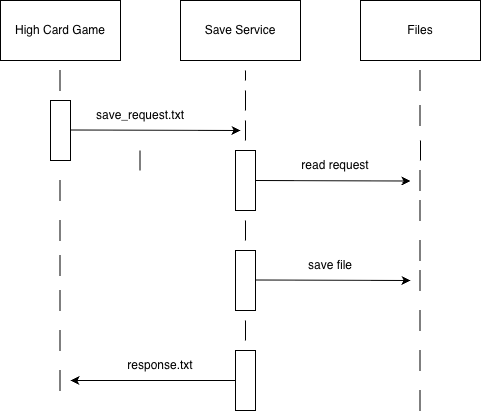

The diagram above was exported from draw.io. Its source (the exported page's mxGraphModel, read from the mxfile embedded in the PNG):
<mxGraphModel dx="741" dy="718" grid="1" gridSize="10" guides="1" tooltips="1" connect="1" arrows="1" fold="1" page="1" pageScale="1" pageWidth="850" pageHeight="1100" math="0" shadow="0">
  <root>
    <mxCell id="0" />
    <mxCell id="1" parent="0" />
    <mxCell id="pUvl5w3p9gc7iCUoIP5C-23" parent="1" style="rounded=0;whiteSpace=wrap;html=1;" value="High Card Game" vertex="1">
      <mxGeometry height="60" width="120" x="180" y="170" as="geometry" />
    </mxCell>
    <mxCell id="pUvl5w3p9gc7iCUoIP5C-24" parent="1" style="rounded=0;whiteSpace=wrap;html=1;" value="Save Service" vertex="1">
      <mxGeometry height="60" width="120" x="360" y="170" as="geometry" />
    </mxCell>
    <mxCell id="pUvl5w3p9gc7iCUoIP5C-25" parent="1" style="rounded=0;whiteSpace=wrap;html=1;" value="Files" vertex="1">
      <mxGeometry height="60" width="120" x="540" y="170" as="geometry" />
    </mxCell>
    <mxCell id="pUvl5w3p9gc7iCUoIP5C-26" edge="1" parent="1" style="endArrow=none;html=1;rounded=0;strokeWidth=1;" value="">
      <mxGeometry height="50" relative="1" width="50" as="geometry">
        <mxPoint x="239.5" y="240" as="sourcePoint" />
        <mxPoint x="239.5" y="260" as="targetPoint" />
      </mxGeometry>
    </mxCell>
    <mxCell id="pUvl5w3p9gc7iCUoIP5C-32" edge="1" parent="1" style="endArrow=none;html=1;rounded=0;strokeWidth=1;" value="">
      <mxGeometry height="50" relative="1" width="50" as="geometry">
        <mxPoint x="425" y="290" as="sourcePoint" />
        <mxPoint x="425" y="310" as="targetPoint" />
      </mxGeometry>
    </mxCell>
    <mxCell id="pUvl5w3p9gc7iCUoIP5C-34" edge="1" parent="1" style="endArrow=none;html=1;rounded=0;strokeWidth=1;" value="">
      <mxGeometry height="50" relative="1" width="50" as="geometry">
        <Array as="points">
          <mxPoint x="319.5" y="330" />
        </Array>
        <mxPoint x="319.5" y="320" as="sourcePoint" />
        <mxPoint x="319.5" y="340" as="targetPoint" />
      </mxGeometry>
    </mxCell>
    <mxCell id="pUvl5w3p9gc7iCUoIP5C-36" edge="1" parent="1" style="endArrow=none;html=1;rounded=0;strokeWidth=1;" value="">
      <mxGeometry height="50" relative="1" width="50" as="geometry">
        <mxPoint x="425" y="240" as="sourcePoint" />
        <mxPoint x="425" y="250" as="targetPoint" />
      </mxGeometry>
    </mxCell>
    <mxCell id="pUvl5w3p9gc7iCUoIP5C-37" edge="1" parent="1" style="endArrow=none;html=1;rounded=0;strokeWidth=1;" value="">
      <mxGeometry height="50" relative="1" width="50" as="geometry">
        <mxPoint x="425" y="260" as="sourcePoint" />
        <mxPoint x="425" y="280" as="targetPoint" />
      </mxGeometry>
    </mxCell>
    <mxCell id="pUvl5w3p9gc7iCUoIP5C-38" parent="1" style="rounded=0;whiteSpace=wrap;html=1;rotation=90;" value="" vertex="1">
      <mxGeometry height="20" width="60" x="210" y="290" as="geometry" />
    </mxCell>
    <mxCell id="pUvl5w3p9gc7iCUoIP5C-39" edge="1" parent="1" source="pUvl5w3p9gc7iCUoIP5C-38" style="edgeStyle=orthogonalEdgeStyle;rounded=0;orthogonalLoop=1;jettySize=auto;html=1;innerLoopWaypoints=1;exitX=1;exitY=0.5;exitDx=0;exitDy=0;" target="pUvl5w3p9gc7iCUoIP5C-38">
      <mxGeometry relative="1" as="geometry" />
    </mxCell>
    <mxCell id="pUvl5w3p9gc7iCUoIP5C-40" edge="1" parent="1" style="endArrow=classic;html=1;rounded=0;" value="">
      <mxGeometry height="50" relative="1" width="50" as="geometry">
        <mxPoint x="250" y="299.5" as="sourcePoint" />
        <mxPoint x="420" y="300" as="targetPoint" />
      </mxGeometry>
    </mxCell>
    <mxCell id="pUvl5w3p9gc7iCUoIP5C-41" parent="1" style="text;html=1;whiteSpace=wrap;strokeColor=none;fillColor=none;align=center;verticalAlign=middle;rounded=0;" value="save_request.txt" vertex="1">
      <mxGeometry height="30" width="60" x="290" y="270" as="geometry" />
    </mxCell>
    <mxCell id="pUvl5w3p9gc7iCUoIP5C-43" parent="1" style="rounded=0;whiteSpace=wrap;html=1;rotation=90;" value="" vertex="1">
      <mxGeometry height="20" width="60" x="395" y="340" as="geometry" />
    </mxCell>
    <mxCell id="pUvl5w3p9gc7iCUoIP5C-44" edge="1" parent="1" style="endArrow=classic;html=1;rounded=0;" value="">
      <mxGeometry height="50" relative="1" width="50" as="geometry">
        <mxPoint x="435" y="350" as="sourcePoint" />
        <mxPoint x="590" y="350.5" as="targetPoint" />
      </mxGeometry>
    </mxCell>
    <mxCell id="pUvl5w3p9gc7iCUoIP5C-45" edge="1" parent="1" style="endArrow=none;html=1;rounded=0;strokeWidth=1;" value="">
      <mxGeometry height="50" relative="1" width="50" as="geometry">
        <mxPoint x="600" y="310" as="sourcePoint" />
        <mxPoint x="600" y="330" as="targetPoint" />
      </mxGeometry>
    </mxCell>
    <mxCell id="pUvl5w3p9gc7iCUoIP5C-46" edge="1" parent="1" style="endArrow=none;html=1;rounded=0;strokeWidth=1;" value="">
      <mxGeometry height="50" relative="1" width="50" as="geometry">
        <mxPoint x="599.5" y="275" as="sourcePoint" />
        <mxPoint x="599.5" y="295" as="targetPoint" />
      </mxGeometry>
    </mxCell>
    <mxCell id="pUvl5w3p9gc7iCUoIP5C-47" edge="1" parent="1" style="endArrow=none;html=1;rounded=0;strokeWidth=1;" value="">
      <mxGeometry height="50" relative="1" width="50" as="geometry">
        <mxPoint x="599.5" y="240" as="sourcePoint" />
        <mxPoint x="599.5" y="260" as="targetPoint" />
      </mxGeometry>
    </mxCell>
    <mxCell id="pUvl5w3p9gc7iCUoIP5C-48" edge="1" parent="1" style="endArrow=none;html=1;rounded=0;strokeWidth=1;" value="">
      <mxGeometry height="50" relative="1" width="50" as="geometry">
        <mxPoint x="599.5" y="340" as="sourcePoint" />
        <mxPoint x="599.5" y="360" as="targetPoint" />
      </mxGeometry>
    </mxCell>
    <mxCell id="pUvl5w3p9gc7iCUoIP5C-49" parent="1" style="rounded=0;whiteSpace=wrap;html=1;rotation=90;" value="" vertex="1">
      <mxGeometry height="20" width="60" x="395" y="440" as="geometry" />
    </mxCell>
    <mxCell id="pUvl5w3p9gc7iCUoIP5C-50" edge="1" parent="1" style="endArrow=none;html=1;rounded=0;strokeWidth=1;" value="">
      <mxGeometry height="50" relative="1" width="50" as="geometry">
        <mxPoint x="599.5" y="440" as="sourcePoint" />
        <mxPoint x="599.5" y="460" as="targetPoint" />
      </mxGeometry>
    </mxCell>
    <mxCell id="pUvl5w3p9gc7iCUoIP5C-51" edge="1" parent="1" style="endArrow=none;html=1;rounded=0;strokeWidth=1;" value="">
      <mxGeometry height="50" relative="1" width="50" as="geometry">
        <mxPoint x="599.5" y="410" as="sourcePoint" />
        <mxPoint x="599.5" y="430" as="targetPoint" />
      </mxGeometry>
    </mxCell>
    <mxCell id="pUvl5w3p9gc7iCUoIP5C-52" edge="1" parent="1" style="endArrow=none;html=1;rounded=0;strokeWidth=1;" value="">
      <mxGeometry height="50" relative="1" width="50" as="geometry">
        <mxPoint x="599.5" y="370" as="sourcePoint" />
        <mxPoint x="599.5" y="390" as="targetPoint" />
      </mxGeometry>
    </mxCell>
    <mxCell id="pUvl5w3p9gc7iCUoIP5C-53" edge="1" parent="1" style="endArrow=none;html=1;rounded=0;strokeWidth=1;" value="">
      <mxGeometry height="50" relative="1" width="50" as="geometry">
        <mxPoint x="425" y="390" as="sourcePoint" />
        <mxPoint x="425" y="410" as="targetPoint" />
      </mxGeometry>
    </mxCell>
    <mxCell id="pUvl5w3p9gc7iCUoIP5C-54" edge="1" parent="1" style="endArrow=none;html=1;rounded=0;strokeWidth=1;" value="">
      <mxGeometry height="50" relative="1" width="50" as="geometry">
        <mxPoint x="650" y="360" as="sourcePoint" />
        <mxPoint x="650" y="360" as="targetPoint" />
      </mxGeometry>
    </mxCell>
    <mxCell id="pUvl5w3p9gc7iCUoIP5C-55" edge="1" parent="1" style="endArrow=classic;html=1;rounded=0;" value="">
      <mxGeometry height="50" relative="1" width="50" as="geometry">
        <mxPoint x="435" y="449.5" as="sourcePoint" />
        <mxPoint x="590" y="450" as="targetPoint" />
      </mxGeometry>
    </mxCell>
    <mxCell id="pUvl5w3p9gc7iCUoIP5C-56" edge="1" parent="1" style="endArrow=none;html=1;rounded=0;strokeWidth=1;" value="">
      <mxGeometry height="50" relative="1" width="50" as="geometry">
        <mxPoint x="239.5" y="460" as="sourcePoint" />
        <mxPoint x="239.5" y="480" as="targetPoint" />
      </mxGeometry>
    </mxCell>
    <mxCell id="pUvl5w3p9gc7iCUoIP5C-57" edge="1" parent="1" style="endArrow=none;html=1;rounded=0;strokeWidth=1;" value="">
      <mxGeometry height="50" relative="1" width="50" as="geometry">
        <mxPoint x="239.5" y="350" as="sourcePoint" />
        <mxPoint x="239.5" y="370" as="targetPoint" />
      </mxGeometry>
    </mxCell>
    <mxCell id="pUvl5w3p9gc7iCUoIP5C-58" edge="1" parent="1" style="endArrow=none;html=1;rounded=0;strokeWidth=1;" value="">
      <mxGeometry height="50" relative="1" width="50" as="geometry">
        <mxPoint x="239.5" y="390" as="sourcePoint" />
        <mxPoint x="239.5" y="410" as="targetPoint" />
      </mxGeometry>
    </mxCell>
    <mxCell id="pUvl5w3p9gc7iCUoIP5C-59" edge="1" parent="1" style="endArrow=none;html=1;rounded=0;strokeWidth=1;" value="">
      <mxGeometry height="50" relative="1" width="50" as="geometry">
        <mxPoint x="239.5" y="425" as="sourcePoint" />
        <mxPoint x="239.5" y="445" as="targetPoint" />
      </mxGeometry>
    </mxCell>
    <mxCell id="pUvl5w3p9gc7iCUoIP5C-60" parent="1" style="text;html=1;whiteSpace=wrap;strokeColor=none;fillColor=none;align=center;verticalAlign=middle;rounded=0;" value="save file" vertex="1">
      <mxGeometry height="30" width="60" x="480" y="420" as="geometry" />
    </mxCell>
    <mxCell id="pUvl5w3p9gc7iCUoIP5C-61" parent="1" style="text;html=1;whiteSpace=wrap;strokeColor=none;fillColor=none;align=center;verticalAlign=middle;rounded=0;" value="read request" vertex="1">
      <mxGeometry height="30" width="70" x="480" y="320" as="geometry" />
    </mxCell>
    <mxCell id="pUvl5w3p9gc7iCUoIP5C-62" edge="1" parent="1" style="endArrow=none;html=1;rounded=0;strokeWidth=1;" value="">
      <mxGeometry height="50" relative="1" width="50" as="geometry">
        <mxPoint x="239.5" y="500" as="sourcePoint" />
        <mxPoint x="239.5" y="520" as="targetPoint" />
      </mxGeometry>
    </mxCell>
    <mxCell id="pUvl5w3p9gc7iCUoIP5C-64" edge="1" parent="1" style="endArrow=none;html=1;rounded=0;strokeWidth=1;" value="">
      <mxGeometry height="50" relative="1" width="50" as="geometry">
        <mxPoint x="425" y="490" as="sourcePoint" />
        <mxPoint x="425" y="510" as="targetPoint" />
      </mxGeometry>
    </mxCell>
    <mxCell id="pUvl5w3p9gc7iCUoIP5C-65" parent="1" style="rounded=0;whiteSpace=wrap;html=1;rotation=90;" value="" vertex="1">
      <mxGeometry height="20" width="60" x="395" y="540" as="geometry" />
    </mxCell>
    <mxCell id="pUvl5w3p9gc7iCUoIP5C-66" parent="1" style="text;html=1;whiteSpace=wrap;strokeColor=none;fillColor=none;align=center;verticalAlign=middle;rounded=0;" value="response.txt" vertex="1">
      <mxGeometry height="30" width="60" x="310" y="520" as="geometry" />
    </mxCell>
    <mxCell id="pUvl5w3p9gc7iCUoIP5C-67" edge="1" parent="1" style="endArrow=classic;html=1;rounded=0;" value="">
      <mxGeometry height="50" relative="1" width="50" as="geometry">
        <mxPoint x="415" y="550" as="sourcePoint" />
        <mxPoint x="250" y="550" as="targetPoint" />
      </mxGeometry>
    </mxCell>
    <mxCell id="pUvl5w3p9gc7iCUoIP5C-68" edge="1" parent="1" style="endArrow=none;html=1;rounded=0;strokeWidth=1;" value="">
      <mxGeometry height="50" relative="1" width="50" as="geometry">
        <mxPoint x="239.5" y="540" as="sourcePoint" />
        <mxPoint x="239.5" y="560" as="targetPoint" />
      </mxGeometry>
    </mxCell>
    <mxCell id="pUvl5w3p9gc7iCUoIP5C-69" edge="1" parent="1" style="endArrow=none;html=1;rounded=0;strokeWidth=1;" value="">
      <mxGeometry height="50" relative="1" width="50" as="geometry">
        <mxPoint x="599.5" y="520" as="sourcePoint" />
        <mxPoint x="599.5" y="540" as="targetPoint" />
      </mxGeometry>
    </mxCell>
    <mxCell id="pUvl5w3p9gc7iCUoIP5C-70" edge="1" parent="1" style="endArrow=none;html=1;rounded=0;strokeWidth=1;" value="">
      <mxGeometry height="50" relative="1" width="50" as="geometry">
        <mxPoint x="599.5" y="480" as="sourcePoint" />
        <mxPoint x="599.5" y="500" as="targetPoint" />
      </mxGeometry>
    </mxCell>
    <mxCell id="pUvl5w3p9gc7iCUoIP5C-71" edge="1" parent="1" style="endArrow=none;html=1;rounded=0;strokeWidth=1;" value="">
      <mxGeometry height="50" relative="1" width="50" as="geometry">
        <mxPoint x="599.5" y="560" as="sourcePoint" />
        <mxPoint x="599.5" y="580" as="targetPoint" />
      </mxGeometry>
    </mxCell>
  </root>
</mxGraphModel>